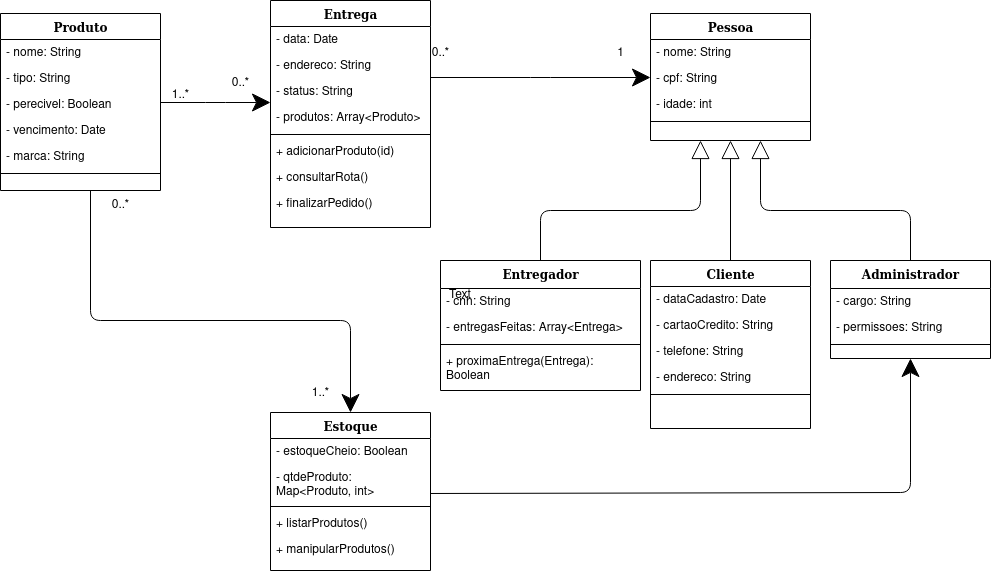

The diagram above was exported from draw.io. Its source (the exported page's mxGraphModel, read from the mxfile embedded in the PNG):
<mxGraphModel dx="1434" dy="735" grid="1" gridSize="10" guides="1" tooltips="1" connect="1" arrows="1" fold="1" page="1" pageScale="1" pageWidth="1100" pageHeight="850" background="none" math="0" shadow="0">
  <root>
    <mxCell id="0" />
    <mxCell id="1" parent="0" />
    <mxCell id="78961159f06e98e8-17" value="Produto" style="swimlane;html=1;fontStyle=1;align=center;verticalAlign=top;childLayout=stackLayout;horizontal=1;startSize=26;horizontalStack=0;resizeParent=1;resizeLast=0;collapsible=1;marginBottom=0;swimlaneFillColor=#ffffff;rounded=0;shadow=0;comic=0;labelBackgroundColor=none;strokeWidth=1;fillColor=none;fontFamily=Verdana;fontSize=12" parent="1" vertex="1">
      <mxGeometry x="90" y="83" width="160" height="177" as="geometry" />
    </mxCell>
    <mxCell id="78961159f06e98e8-21" value="- nome: String" style="text;html=1;strokeColor=none;fillColor=none;align=left;verticalAlign=top;spacingLeft=4;spacingRight=4;whiteSpace=wrap;overflow=hidden;rotatable=0;points=[[0,0.5],[1,0.5]];portConstraint=eastwest;" parent="78961159f06e98e8-17" vertex="1">
      <mxGeometry y="26" width="160" height="26" as="geometry" />
    </mxCell>
    <mxCell id="78961159f06e98e8-23" value="- tipo: String" style="text;html=1;strokeColor=none;fillColor=none;align=left;verticalAlign=top;spacingLeft=4;spacingRight=4;whiteSpace=wrap;overflow=hidden;rotatable=0;points=[[0,0.5],[1,0.5]];portConstraint=eastwest;" parent="78961159f06e98e8-17" vertex="1">
      <mxGeometry y="52" width="160" height="26" as="geometry" />
    </mxCell>
    <mxCell id="78961159f06e98e8-25" value="- perecivel: Boolean" style="text;html=1;strokeColor=none;fillColor=none;align=left;verticalAlign=top;spacingLeft=4;spacingRight=4;whiteSpace=wrap;overflow=hidden;rotatable=0;points=[[0,0.5],[1,0.5]];portConstraint=eastwest;" parent="78961159f06e98e8-17" vertex="1">
      <mxGeometry y="78" width="160" height="26" as="geometry" />
    </mxCell>
    <mxCell id="78961159f06e98e8-26" value="- vencimento: Date" style="text;html=1;strokeColor=none;fillColor=none;align=left;verticalAlign=top;spacingLeft=4;spacingRight=4;whiteSpace=wrap;overflow=hidden;rotatable=0;points=[[0,0.5],[1,0.5]];portConstraint=eastwest;" parent="78961159f06e98e8-17" vertex="1">
      <mxGeometry y="104" width="160" height="26" as="geometry" />
    </mxCell>
    <mxCell id="78961159f06e98e8-24" value="- marca: String" style="text;html=1;strokeColor=none;fillColor=none;align=left;verticalAlign=top;spacingLeft=4;spacingRight=4;whiteSpace=wrap;overflow=hidden;rotatable=0;points=[[0,0.5],[1,0.5]];portConstraint=eastwest;" parent="78961159f06e98e8-17" vertex="1">
      <mxGeometry y="130" width="160" height="26" as="geometry" />
    </mxCell>
    <mxCell id="78961159f06e98e8-19" value="" style="line;html=1;strokeWidth=1;fillColor=none;align=left;verticalAlign=middle;spacingTop=-1;spacingLeft=3;spacingRight=3;rotatable=0;labelPosition=right;points=[];portConstraint=eastwest;" parent="78961159f06e98e8-17" vertex="1">
      <mxGeometry y="156" width="160" height="8" as="geometry" />
    </mxCell>
    <mxCell id="78961159f06e98e8-122" style="edgeStyle=elbowEdgeStyle;html=1;labelBackgroundColor=none;startFill=0;startSize=8;endArrow=classic;endFill=1;endSize=16;fontFamily=Verdana;fontSize=12;elbow=vertical;" parent="1" source="78961159f06e98e8-30" target="78961159f06e98e8-43" edge="1">
      <mxGeometry relative="1" as="geometry" />
    </mxCell>
    <mxCell id="78961159f06e98e8-30" value="Entrega" style="swimlane;html=1;fontStyle=1;align=center;verticalAlign=top;childLayout=stackLayout;horizontal=1;startSize=26;horizontalStack=0;resizeParent=1;resizeLast=0;collapsible=1;marginBottom=0;swimlaneFillColor=#ffffff;rounded=0;shadow=0;comic=0;labelBackgroundColor=none;strokeWidth=1;fillColor=none;fontFamily=Verdana;fontSize=12" parent="1" vertex="1">
      <mxGeometry x="360" y="70" width="160" height="227" as="geometry" />
    </mxCell>
    <mxCell id="78961159f06e98e8-31" value="- data: Date" style="text;html=1;strokeColor=none;fillColor=none;align=left;verticalAlign=top;spacingLeft=4;spacingRight=4;whiteSpace=wrap;overflow=hidden;rotatable=0;points=[[0,0.5],[1,0.5]];portConstraint=eastwest;" parent="78961159f06e98e8-30" vertex="1">
      <mxGeometry y="26" width="160" height="26" as="geometry" />
    </mxCell>
    <mxCell id="78961159f06e98e8-32" value="- endereco: String" style="text;html=1;strokeColor=none;fillColor=none;align=left;verticalAlign=top;spacingLeft=4;spacingRight=4;whiteSpace=wrap;overflow=hidden;rotatable=0;points=[[0,0.5],[1,0.5]];portConstraint=eastwest;" parent="78961159f06e98e8-30" vertex="1">
      <mxGeometry y="52" width="160" height="26" as="geometry" />
    </mxCell>
    <mxCell id="78961159f06e98e8-33" value="- status: String" style="text;html=1;strokeColor=none;fillColor=none;align=left;verticalAlign=top;spacingLeft=4;spacingRight=4;whiteSpace=wrap;overflow=hidden;rotatable=0;points=[[0,0.5],[1,0.5]];portConstraint=eastwest;" parent="78961159f06e98e8-30" vertex="1">
      <mxGeometry y="78" width="160" height="26" as="geometry" />
    </mxCell>
    <mxCell id="78961159f06e98e8-34" value="- produtos: Array&amp;lt;Produto&amp;gt;" style="text;html=1;strokeColor=none;fillColor=none;align=left;verticalAlign=top;spacingLeft=4;spacingRight=4;whiteSpace=wrap;overflow=hidden;rotatable=0;points=[[0,0.5],[1,0.5]];portConstraint=eastwest;" parent="78961159f06e98e8-30" vertex="1">
      <mxGeometry y="104" width="160" height="26" as="geometry" />
    </mxCell>
    <mxCell id="78961159f06e98e8-38" value="" style="line;html=1;strokeWidth=1;fillColor=none;align=left;verticalAlign=middle;spacingTop=-1;spacingLeft=3;spacingRight=3;rotatable=0;labelPosition=right;points=[];portConstraint=eastwest;" parent="78961159f06e98e8-30" vertex="1">
      <mxGeometry y="130" width="160" height="8" as="geometry" />
    </mxCell>
    <mxCell id="78961159f06e98e8-39" value="+ adicionarProduto(id)" style="text;html=1;strokeColor=none;fillColor=none;align=left;verticalAlign=top;spacingLeft=4;spacingRight=4;whiteSpace=wrap;overflow=hidden;rotatable=0;points=[[0,0.5],[1,0.5]];portConstraint=eastwest;" parent="78961159f06e98e8-30" vertex="1">
      <mxGeometry y="138" width="160" height="26" as="geometry" />
    </mxCell>
    <mxCell id="78961159f06e98e8-40" value="+ consultarRota()" style="text;html=1;strokeColor=none;fillColor=none;align=left;verticalAlign=top;spacingLeft=4;spacingRight=4;whiteSpace=wrap;overflow=hidden;rotatable=0;points=[[0,0.5],[1,0.5]];portConstraint=eastwest;" parent="78961159f06e98e8-30" vertex="1">
      <mxGeometry y="164" width="160" height="26" as="geometry" />
    </mxCell>
    <mxCell id="78961159f06e98e8-42" value="+ finalizarPedido()" style="text;html=1;strokeColor=none;fillColor=none;align=left;verticalAlign=top;spacingLeft=4;spacingRight=4;whiteSpace=wrap;overflow=hidden;rotatable=0;points=[[0,0.5],[1,0.5]];portConstraint=eastwest;" parent="78961159f06e98e8-30" vertex="1">
      <mxGeometry y="190" width="160" height="26" as="geometry" />
    </mxCell>
    <mxCell id="78961159f06e98e8-43" value="Pessoa" style="swimlane;html=1;fontStyle=1;align=center;verticalAlign=top;childLayout=stackLayout;horizontal=1;startSize=26;horizontalStack=0;resizeParent=1;resizeLast=0;collapsible=1;marginBottom=0;swimlaneFillColor=#ffffff;rounded=0;shadow=0;comic=0;labelBackgroundColor=none;strokeWidth=1;fillColor=none;fontFamily=Verdana;fontSize=12" parent="1" vertex="1">
      <mxGeometry x="740" y="83" width="160" height="127" as="geometry" />
    </mxCell>
    <mxCell id="78961159f06e98e8-44" value="- nome: String" style="text;html=1;strokeColor=none;fillColor=none;align=left;verticalAlign=top;spacingLeft=4;spacingRight=4;whiteSpace=wrap;overflow=hidden;rotatable=0;points=[[0,0.5],[1,0.5]];portConstraint=eastwest;" parent="78961159f06e98e8-43" vertex="1">
      <mxGeometry y="26" width="160" height="26" as="geometry" />
    </mxCell>
    <mxCell id="78961159f06e98e8-45" value="- cpf: String" style="text;html=1;strokeColor=none;fillColor=none;align=left;verticalAlign=top;spacingLeft=4;spacingRight=4;whiteSpace=wrap;overflow=hidden;rotatable=0;points=[[0,0.5],[1,0.5]];portConstraint=eastwest;" parent="78961159f06e98e8-43" vertex="1">
      <mxGeometry y="52" width="160" height="26" as="geometry" />
    </mxCell>
    <mxCell id="78961159f06e98e8-49" value="&lt;div&gt;- idade: int&lt;/div&gt;&lt;div&gt;&lt;br&gt;&lt;/div&gt;" style="text;html=1;strokeColor=none;fillColor=none;align=left;verticalAlign=top;spacingLeft=4;spacingRight=4;whiteSpace=wrap;overflow=hidden;rotatable=0;points=[[0,0.5],[1,0.5]];portConstraint=eastwest;" parent="78961159f06e98e8-43" vertex="1">
      <mxGeometry y="78" width="160" height="26" as="geometry" />
    </mxCell>
    <mxCell id="78961159f06e98e8-51" value="" style="line;html=1;strokeWidth=1;fillColor=none;align=left;verticalAlign=middle;spacingTop=-1;spacingLeft=3;spacingRight=3;rotatable=0;labelPosition=right;points=[];portConstraint=eastwest;" parent="78961159f06e98e8-43" vertex="1">
      <mxGeometry y="104" width="160" height="8" as="geometry" />
    </mxCell>
    <mxCell id="78961159f06e98e8-69" value="Estoque" style="swimlane;html=1;fontStyle=1;align=center;verticalAlign=top;childLayout=stackLayout;horizontal=1;startSize=26;horizontalStack=0;resizeParent=1;resizeLast=0;collapsible=1;marginBottom=0;swimlaneFillColor=#ffffff;rounded=0;shadow=0;comic=0;labelBackgroundColor=none;strokeWidth=1;fillColor=none;fontFamily=Verdana;fontSize=12" parent="1" vertex="1">
      <mxGeometry x="360" y="482" width="160" height="158" as="geometry" />
    </mxCell>
    <mxCell id="78961159f06e98e8-70" value="- estoqueCheio: Boolean" style="text;html=1;strokeColor=none;fillColor=none;align=left;verticalAlign=top;spacingLeft=4;spacingRight=4;whiteSpace=wrap;overflow=hidden;rotatable=0;points=[[0,0.5],[1,0.5]];portConstraint=eastwest;" parent="78961159f06e98e8-69" vertex="1">
      <mxGeometry y="26" width="160" height="26" as="geometry" />
    </mxCell>
    <mxCell id="78961159f06e98e8-71" value="- qtdeProduto: Map&amp;lt;Produto, int&amp;gt;" style="text;html=1;strokeColor=none;fillColor=none;align=left;verticalAlign=top;spacingLeft=4;spacingRight=4;whiteSpace=wrap;overflow=hidden;rotatable=0;points=[[0,0.5],[1,0.5]];portConstraint=eastwest;" parent="78961159f06e98e8-69" vertex="1">
      <mxGeometry y="52" width="160" height="38" as="geometry" />
    </mxCell>
    <mxCell id="78961159f06e98e8-77" value="" style="line;html=1;strokeWidth=1;fillColor=none;align=left;verticalAlign=middle;spacingTop=-1;spacingLeft=3;spacingRight=3;rotatable=0;labelPosition=right;points=[];portConstraint=eastwest;" parent="78961159f06e98e8-69" vertex="1">
      <mxGeometry y="90" width="160" height="8" as="geometry" />
    </mxCell>
    <mxCell id="78961159f06e98e8-78" value="+ listarProdutos()" style="text;html=1;strokeColor=none;fillColor=none;align=left;verticalAlign=top;spacingLeft=4;spacingRight=4;whiteSpace=wrap;overflow=hidden;rotatable=0;points=[[0,0.5],[1,0.5]];portConstraint=eastwest;" parent="78961159f06e98e8-69" vertex="1">
      <mxGeometry y="98" width="160" height="26" as="geometry" />
    </mxCell>
    <mxCell id="78961159f06e98e8-79" value="+ manipularProdutos()" style="text;html=1;strokeColor=none;fillColor=none;align=left;verticalAlign=top;spacingLeft=4;spacingRight=4;whiteSpace=wrap;overflow=hidden;rotatable=0;points=[[0,0.5],[1,0.5]];portConstraint=eastwest;" parent="78961159f06e98e8-69" vertex="1">
      <mxGeometry y="124" width="160" height="26" as="geometry" />
    </mxCell>
    <mxCell id="78961159f06e98e8-128" style="edgeStyle=orthogonalEdgeStyle;html=1;labelBackgroundColor=none;startFill=0;startSize=8;endArrow=block;endFill=0;endSize=16;fontFamily=Verdana;fontSize=12;" parent="1" source="78961159f06e98e8-82" target="78961159f06e98e8-43" edge="1">
      <mxGeometry relative="1" as="geometry">
        <Array as="points">
          <mxPoint x="630" y="280" />
          <mxPoint x="790" y="280" />
        </Array>
      </mxGeometry>
    </mxCell>
    <mxCell id="78961159f06e98e8-82" value="Entregador" style="swimlane;html=1;fontStyle=1;align=center;verticalAlign=top;childLayout=stackLayout;horizontal=1;startSize=28;horizontalStack=0;resizeParent=1;resizeLast=0;collapsible=1;marginBottom=0;swimlaneFillColor=#ffffff;rounded=0;shadow=0;comic=0;labelBackgroundColor=none;strokeWidth=1;fillColor=none;fontFamily=Verdana;fontSize=12" parent="1" vertex="1">
      <mxGeometry x="530" y="330" width="200" height="130" as="geometry" />
    </mxCell>
    <mxCell id="78961159f06e98e8-83" value="- cnh: String" style="text;html=1;strokeColor=none;fillColor=none;align=left;verticalAlign=top;spacingLeft=4;spacingRight=4;whiteSpace=wrap;overflow=hidden;rotatable=0;points=[[0,0.5],[1,0.5]];portConstraint=eastwest;" parent="78961159f06e98e8-82" vertex="1">
      <mxGeometry y="28" width="200" height="26" as="geometry" />
    </mxCell>
    <mxCell id="78961159f06e98e8-84" value="- entregasFeitas: Array&amp;lt;Entrega&amp;gt;" style="text;html=1;strokeColor=none;fillColor=none;align=left;verticalAlign=top;spacingLeft=4;spacingRight=4;whiteSpace=wrap;overflow=hidden;rotatable=0;points=[[0,0.5],[1,0.5]];portConstraint=eastwest;" parent="78961159f06e98e8-82" vertex="1">
      <mxGeometry y="54" width="200" height="26" as="geometry" />
    </mxCell>
    <mxCell id="78961159f06e98e8-90" value="" style="line;html=1;strokeWidth=1;fillColor=none;align=left;verticalAlign=middle;spacingTop=-1;spacingLeft=3;spacingRight=3;rotatable=0;labelPosition=right;points=[];portConstraint=eastwest;" parent="78961159f06e98e8-82" vertex="1">
      <mxGeometry y="80" width="200" height="8" as="geometry" />
    </mxCell>
    <mxCell id="78961159f06e98e8-91" value="+ proximaEntrega(Entrega): Boolean" style="text;html=1;strokeColor=none;fillColor=none;align=left;verticalAlign=top;spacingLeft=4;spacingRight=4;whiteSpace=wrap;overflow=hidden;rotatable=0;points=[[0,0.5],[1,0.5]];portConstraint=eastwest;" parent="78961159f06e98e8-82" vertex="1">
      <mxGeometry y="88" width="200" height="42" as="geometry" />
    </mxCell>
    <mxCell id="78961159f06e98e8-127" style="edgeStyle=orthogonalEdgeStyle;html=1;labelBackgroundColor=none;startFill=0;startSize=8;endArrow=block;endFill=0;endSize=16;fontFamily=Verdana;fontSize=12;" parent="1" source="78961159f06e98e8-95" target="78961159f06e98e8-43" edge="1">
      <mxGeometry relative="1" as="geometry" />
    </mxCell>
    <mxCell id="78961159f06e98e8-95" value="Cliente" style="swimlane;html=1;fontStyle=1;align=center;verticalAlign=top;childLayout=stackLayout;horizontal=1;startSize=26;horizontalStack=0;resizeParent=1;resizeLast=0;collapsible=1;marginBottom=0;swimlaneFillColor=#ffffff;rounded=0;shadow=0;comic=0;labelBackgroundColor=none;strokeWidth=1;fillColor=none;fontFamily=Verdana;fontSize=12" parent="1" vertex="1">
      <mxGeometry x="740" y="330" width="160" height="168" as="geometry" />
    </mxCell>
    <mxCell id="78961159f06e98e8-96" value="- dataCadastro: Date" style="text;html=1;strokeColor=none;fillColor=none;align=left;verticalAlign=top;spacingLeft=4;spacingRight=4;whiteSpace=wrap;overflow=hidden;rotatable=0;points=[[0,0.5],[1,0.5]];portConstraint=eastwest;" parent="78961159f06e98e8-95" vertex="1">
      <mxGeometry y="26" width="160" height="26" as="geometry" />
    </mxCell>
    <mxCell id="78961159f06e98e8-97" value="- cartaoCredito: String" style="text;html=1;strokeColor=none;fillColor=none;align=left;verticalAlign=top;spacingLeft=4;spacingRight=4;whiteSpace=wrap;overflow=hidden;rotatable=0;points=[[0,0.5],[1,0.5]];portConstraint=eastwest;" parent="78961159f06e98e8-95" vertex="1">
      <mxGeometry y="52" width="160" height="26" as="geometry" />
    </mxCell>
    <mxCell id="78961159f06e98e8-98" value="- telefone: String" style="text;html=1;strokeColor=none;fillColor=none;align=left;verticalAlign=top;spacingLeft=4;spacingRight=4;whiteSpace=wrap;overflow=hidden;rotatable=0;points=[[0,0.5],[1,0.5]];portConstraint=eastwest;" parent="78961159f06e98e8-95" vertex="1">
      <mxGeometry y="78" width="160" height="26" as="geometry" />
    </mxCell>
    <mxCell id="78961159f06e98e8-102" value="- endereco: String" style="text;html=1;strokeColor=none;fillColor=none;align=left;verticalAlign=top;spacingLeft=4;spacingRight=4;whiteSpace=wrap;overflow=hidden;rotatable=0;points=[[0,0.5],[1,0.5]];portConstraint=eastwest;" parent="78961159f06e98e8-95" vertex="1">
      <mxGeometry y="104" width="160" height="26" as="geometry" />
    </mxCell>
    <mxCell id="78961159f06e98e8-103" value="" style="line;html=1;strokeWidth=1;fillColor=none;align=left;verticalAlign=middle;spacingTop=-1;spacingLeft=3;spacingRight=3;rotatable=0;labelPosition=right;points=[];portConstraint=eastwest;" parent="78961159f06e98e8-95" vertex="1">
      <mxGeometry y="130" width="160" height="8" as="geometry" />
    </mxCell>
    <mxCell id="78961159f06e98e8-126" style="edgeStyle=orthogonalEdgeStyle;html=1;labelBackgroundColor=none;startFill=0;startSize=8;endArrow=block;endFill=0;endSize=16;fontFamily=Verdana;fontSize=12;exitX=0.5;exitY=0;exitDx=0;exitDy=0;" parent="1" source="78961159f06e98e8-108" target="78961159f06e98e8-43" edge="1">
      <mxGeometry relative="1" as="geometry">
        <Array as="points">
          <mxPoint x="1000" y="280" />
          <mxPoint x="850" y="280" />
        </Array>
      </mxGeometry>
    </mxCell>
    <mxCell id="78961159f06e98e8-108" value="Administrador" style="swimlane;html=1;fontStyle=1;align=center;verticalAlign=top;childLayout=stackLayout;horizontal=1;startSize=28;horizontalStack=0;resizeParent=1;resizeLast=0;collapsible=1;marginBottom=0;swimlaneFillColor=#ffffff;rounded=0;shadow=0;comic=0;labelBackgroundColor=none;strokeWidth=1;fillColor=none;fontFamily=Verdana;fontSize=12" parent="1" vertex="1">
      <mxGeometry x="920" y="330" width="160" height="98" as="geometry" />
    </mxCell>
    <mxCell id="78961159f06e98e8-109" value="- cargo: String" style="text;html=1;strokeColor=none;fillColor=none;align=left;verticalAlign=top;spacingLeft=4;spacingRight=4;whiteSpace=wrap;overflow=hidden;rotatable=0;points=[[0,0.5],[1,0.5]];portConstraint=eastwest;" parent="78961159f06e98e8-108" vertex="1">
      <mxGeometry y="28" width="160" height="26" as="geometry" />
    </mxCell>
    <mxCell id="78961159f06e98e8-110" value="- permissoes: String" style="text;html=1;strokeColor=none;fillColor=none;align=left;verticalAlign=top;spacingLeft=4;spacingRight=4;whiteSpace=wrap;overflow=hidden;rotatable=0;points=[[0,0.5],[1,0.5]];portConstraint=eastwest;" parent="78961159f06e98e8-108" vertex="1">
      <mxGeometry y="54" width="160" height="26" as="geometry" />
    </mxCell>
    <mxCell id="78961159f06e98e8-116" value="" style="line;html=1;strokeWidth=1;fillColor=none;align=left;verticalAlign=middle;spacingTop=-1;spacingLeft=3;spacingRight=3;rotatable=0;labelPosition=right;points=[];portConstraint=eastwest;" parent="78961159f06e98e8-108" vertex="1">
      <mxGeometry y="80" width="160" height="8" as="geometry" />
    </mxCell>
    <mxCell id="78961159f06e98e8-121" style="edgeStyle=elbowEdgeStyle;html=1;labelBackgroundColor=none;startFill=0;startSize=8;endArrow=classic;endFill=1;endSize=16;fontFamily=Verdana;fontSize=12;elbow=vertical;" parent="1" source="78961159f06e98e8-17" target="78961159f06e98e8-30" edge="1">
      <mxGeometry relative="1" as="geometry">
        <mxPoint x="250" y="259.88235294117635" as="sourcePoint" />
      </mxGeometry>
    </mxCell>
    <mxCell id="hkXCqf5xO2NTCUpARhzz-18" style="edgeStyle=orthogonalEdgeStyle;html=1;labelBackgroundColor=none;startFill=0;startSize=8;endArrow=classic;endFill=1;endSize=16;fontFamily=Verdana;fontSize=12;" edge="1" parent="1" target="78961159f06e98e8-69">
      <mxGeometry relative="1" as="geometry">
        <Array as="points">
          <mxPoint x="180" y="390" />
          <mxPoint x="440" y="390" />
        </Array>
        <mxPoint x="180" y="260" as="sourcePoint" />
        <mxPoint x="400" y="500" as="targetPoint" />
      </mxGeometry>
    </mxCell>
    <mxCell id="hkXCqf5xO2NTCUpARhzz-21" style="edgeStyle=elbowEdgeStyle;html=1;labelBackgroundColor=none;startFill=0;startSize=8;endArrow=classic;endFill=1;endSize=16;fontFamily=Verdana;fontSize=12;elbow=vertical;exitX=1;exitY=0.763;exitDx=0;exitDy=0;exitPerimeter=0;entryX=0.5;entryY=1;entryDx=0;entryDy=0;" edge="1" parent="1" source="78961159f06e98e8-71" target="78961159f06e98e8-108">
      <mxGeometry relative="1" as="geometry">
        <mxPoint x="650" y="590" as="sourcePoint" />
        <mxPoint x="870" y="590" as="targetPoint" />
        <Array as="points">
          <mxPoint x="770" y="562" />
        </Array>
      </mxGeometry>
    </mxCell>
    <mxCell id="hkXCqf5xO2NTCUpARhzz-22" value="Text" style="text;html=1;strokeColor=none;fillColor=none;align=center;verticalAlign=middle;whiteSpace=wrap;rounded=0;" vertex="1" parent="1">
      <mxGeometry x="520" y="350" width="60" height="30" as="geometry" />
    </mxCell>
    <mxCell id="hkXCqf5xO2NTCUpARhzz-23" value="1..*" style="text;html=1;align=center;verticalAlign=middle;resizable=0;points=[];autosize=1;strokeColor=none;fillColor=none;" vertex="1" parent="1">
      <mxGeometry x="250" y="150" width="40" height="30" as="geometry" />
    </mxCell>
    <mxCell id="hkXCqf5xO2NTCUpARhzz-24" value="0..*" style="text;html=1;align=center;verticalAlign=middle;resizable=0;points=[];autosize=1;strokeColor=none;fillColor=none;" vertex="1" parent="1">
      <mxGeometry x="310" y="138" width="40" height="30" as="geometry" />
    </mxCell>
    <mxCell id="hkXCqf5xO2NTCUpARhzz-25" value="0..*" style="text;html=1;align=center;verticalAlign=middle;resizable=0;points=[];autosize=1;strokeColor=none;fillColor=none;" vertex="1" parent="1">
      <mxGeometry x="190" y="260" width="40" height="30" as="geometry" />
    </mxCell>
    <mxCell id="hkXCqf5xO2NTCUpARhzz-26" value="1..*" style="text;html=1;align=center;verticalAlign=middle;resizable=0;points=[];autosize=1;strokeColor=none;fillColor=none;" vertex="1" parent="1">
      <mxGeometry x="390" y="448" width="40" height="30" as="geometry" />
    </mxCell>
    <mxCell id="hkXCqf5xO2NTCUpARhzz-27" value="1" style="text;html=1;align=center;verticalAlign=middle;resizable=0;points=[];autosize=1;strokeColor=none;fillColor=none;" vertex="1" parent="1">
      <mxGeometry x="695" y="108" width="30" height="30" as="geometry" />
    </mxCell>
    <mxCell id="hkXCqf5xO2NTCUpARhzz-28" value="0..*" style="text;html=1;align=center;verticalAlign=middle;resizable=0;points=[];autosize=1;strokeColor=none;fillColor=none;" vertex="1" parent="1">
      <mxGeometry x="510" y="108" width="40" height="30" as="geometry" />
    </mxCell>
  </root>
</mxGraphModel>